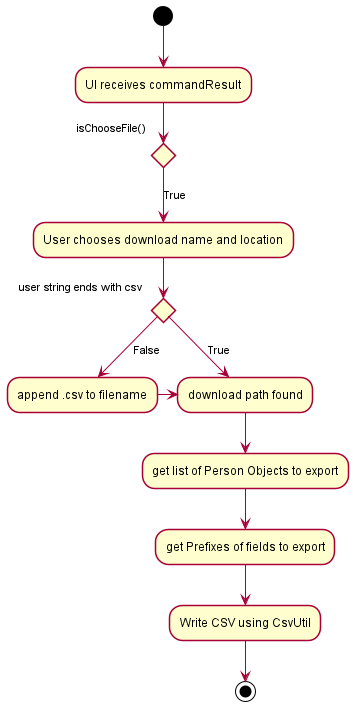

The diagram above was rendered by PlantUML. Its source (embedded in the PNG):
@startuml
!include style.puml
(*) --> "UI receives commandResult"
if "isChooseFile()"
    --> [True] "User chooses download name and location"
endif

if "user string ends with csv"
    --> [True] "download path found"
else
    --> [False] "append .csv to filename"
endif
"append .csv to filename" -> "download path found"

"download path found" --> "get list of Person Objects to export"
"get list of Person Objects to export" --> "get Prefixes of fields to export"
"get Prefixes of fields to export" --> "Write CSV using CsvUtil"
"Write CSV using CsvUtil" --> (*)

@enduml